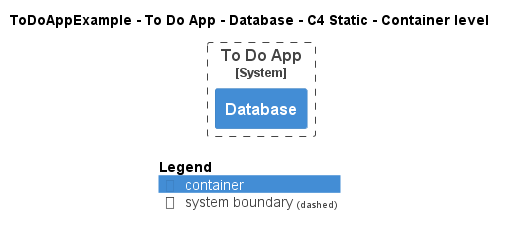

The diagram above was rendered by PlantUML. Its source (embedded in the PNG):
@startuml
!pragma layout smetana
!include ..\..\..\..\..\.c4s\C4_Container.puml

AddElementTag("c4interflow:lifecycle:new", $bgColor=green, $fontColor=#ffffff, $borderColor=green, $shadowing="False")
AddElementTag("c4interflow:lifecycle:changed", $bgColor=orange, $fontColor=#ffffff, $borderColor=orange, $shadowing="False")
AddElementTag("c4interflow:lifecycle:removed", $bgColor=red, $fontColor=#ffffff, $borderColor=red, $shadowing="False")

AddRelTag("c4interflow:lifecycle:new", $textColor=green, $lineColor=green)
AddRelTag("c4interflow:lifecycle:changed", $textColor=orange, $lineColor=orange)
AddRelTag("c4interflow:lifecycle:removed", $textColor=red, $lineColor=red)

SHOW_PERSON_PORTRAIT()
LAYOUT_TOP_DOWN()

skinparam linetype polyline

title ToDoAppExample - To Do App - Database - C4 Static - Container level


System_Boundary(ToDoAppExample.SoftwareSystems.ToDoApp, "To Do App") {
    Container(ToDoAppExample.SoftwareSystems.ToDoApp.Containers.Database, "Database", "", "")
}



SHOW_LEGEND()
@enduml